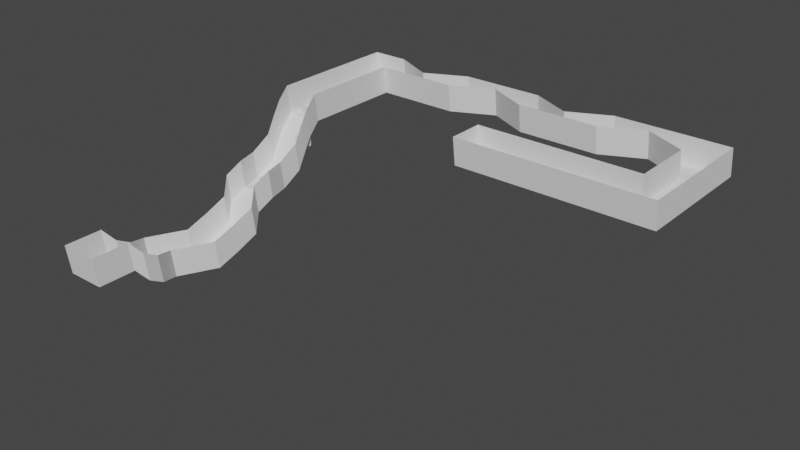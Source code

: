 # Source: level2_field.blend  (saved by Blender 2.82.7; exported with 4.5.12 LTS)
import bpy
from mathutils import Matrix  # noqa: F401  (used for matrix-valued properties, if any)

bpy.ops.wm.read_factory_settings(use_empty=True)
scene = bpy.context.scene
scene.name = 'Scene'

# ---- collections
col_collection = bpy.data.collections.new('Collection'); scene.collection.children.link(col_collection)

# ---- world
world_world = bpy.data.worlds.new('World'); scene.world = world_world
world_world.use_nodes = True; world_world.node_tree.nodes.clear()
_N = world_world.node_tree.nodes; _L = world_world.node_tree.links
n0 = _N.new('ShaderNodeOutputWorld'); n0.name = 'World Output'; n0.location = (300, 300)
n1 = _N.new('ShaderNodeBackground'); n1.name = 'Background'; n1.location = (10, 300)
n1.inputs[0].default_value = (0.05088, 0.05088, 0.05088, 1.0)
_L.new(n1.outputs[0], n0.inputs[0])
n0.is_active_output = True
world_world.color = (0.05088, 0.05088, 0.05088)
world_world.use_sun_shadow = False
world_world.sun_shadow_jitter_overblur = 0.0

# ---- meshes
me_plane = bpy.data.meshes.new('Plane')
me_plane.from_pydata([(-1.0, -0.5495, -1.0), (5.0, 3.45, 0.0), (-1.0, 5.45, 0.0), (4.52, 3.45, 0.0), (-0.448, 5.45, 0.0), (-0.448, -0.5495, -1.0), (-1.0, 4.97, 0.0), (5.0, 4.97, 0.0), (4.52, 4.97, 0.0), (-0.448, 4.97, 0.0), (-1.0, 0.002484, -1.0), (5.0, 4.002, 0.0), (4.52, 4.002, 0.0), (-0.448, 0.002484, -1.0), (3.278, 4.97, 0.0), (3.278, 5.45, 0.0), (0.794, 5.45, 0.0), (0.794, 4.97, 0.0), (0.173, 5.15, 0.0), (0.173, 4.97, 0.0), (1.415, 5.45, 0.0), (1.415, 5.27, 0.0), (2.657, 4.97, 0.0), (2.657, 5.15, 0.0), (-0.448, 3.441, 0.0), (-1.0, 3.441, 0.0), (-0.448, 3.441, 0.0), (-1.0, 3.441, 0.0), (-0.448, 3.441, 0.0), (-1.0, 3.441, 0.0), (-0.448, 3.441, 0.0), (-1.0, 3.441, 0.0), (-0.3937, 3.222, -0.147), (-0.9457, 3.222, -0.147), (-0.3621, 3.074, -0.3226), (-0.9141, 3.074, -0.3226), (-0.3339, 2.905, -0.567), (-0.8859, 2.905, -0.567), (-0.3609, 2.624, -0.7552), (-0.9129, 2.624, -0.7552), (-0.2642, 2.293, -0.7533), (-0.8162, 2.293, -0.7533), (-0.3055, 2.05, -0.9015), (-0.8575, 2.05, -0.9015), (-0.2147, 1.895, -1.149), (-0.7667, 1.895, -1.149), (-0.2586, 1.586, -1.314), (-0.8106, 1.586, -1.314), (-0.3955, 0.3905, -1.322), (-0.9475, 0.3905, -1.322), (-0.3839, 0.1666, -1.195), (-0.9359, 0.1666, -1.195), (-0.448, -0.005437, -0.991), (-1.0, -0.005437, -0.991)], [], [(6, 9, 4, 2), (12, 11, 7, 8), (3, 1, 11, 12), (0, 5, 13, 10), (22, 14, 15, 23), (9, 19, 18, 4), (17, 21, 20, 16), (24, 25, 27, 26), (28, 29, 31, 30), (32, 33, 35, 34), (34, 35, 37, 36), (36, 37, 39, 38), (38, 39, 41, 40), (40, 41, 43, 42), (42, 43, 45, 44), (44, 45, 47, 46), (48, 49, 51, 50), (50, 51, 53, 52)])
_uv = me_plane.uv_layers.new(name='UVMap')
_uv.uv.foreach_set('vector', [0.0, 0.92, 0.092, 0.92, 0.092, 1.0, 0.0, 1.0, 0.92, 0.092, 1.0, 0.092, 1.0, 0.92, 0.92, 0.92, 0.92, 0.0, 1.0, 0.0, 1.0, 0.092, 0.92, 0.092, 0.0, 0.0, 0.092, 0.0, 0.092, 0.092, 0.0, 0.092, 0.6095, 0.92, 0.713, 0.92, 0.713, 1.0, 0.6095, 1.0, 0.092, 0.92, 0.1955, 0.92, 0.1955, 1.0, 0.092, 1.0, 0.299, 0.92, 0.4025, 0.92, 0.4025, 1.0, 0.299, 1.0, 0.092, 0.6651, 0.0, 0.6651, 0.0, 0.6651, 0.092, 0.6651, 0.092, 0.6651, 0.0, 0.6651, 0.0, 0.6651, 0.092, 0.6651, 0.092, 0.6651, 0.0, 0.6651, 0.0, 0.6651, 0.092, 0.6651, 0.092, 0.6651, 0.0, 0.6651, 0.0, 0.6651, 0.092, 0.6651, 0.092, 0.6651, 0.0, 0.6651, 0.0, 0.6651, 0.092, 0.6651, 0.092, 0.6651, 0.0, 0.6651, 0.0, 0.6651, 0.092, 0.6651, 0.092, 0.6651, 0.0, 0.6651, 0.0, 0.6651, 0.092, 0.6651, 0.092, 0.6651, 0.0, 0.6651, 0.0, 0.6651, 0.092, 0.6651, 0.092, 0.6651, 0.0, 0.6651, 0.0, 0.6651, 0.092, 0.6651, 0.092, 0.6651, 0.0, 0.6651, 0.0, 0.6651, 0.092, 0.6651, 0.092, 0.6651, 0.0, 0.6651, 0.0, 0.6651, 0.092, 0.6651])
me_plane.use_remesh_fix_poles = True
me_plane.use_remesh_preserve_attributes = False
me_plane.use_mirror_vertex_groups = False
me_plane.update()
me_plane_001 = bpy.data.meshes.new('Plane.001')
me_plane_001.from_pydata([(-0.4463, 1.805, -1.219), (-0.4463, 1.93, -1.219), (-0.4485, 1.803, -1.104), (-0.3235, 1.803, -1.229), (-0.4485, 1.928, -1.104), (-0.3235, 1.928, -1.229), (-0.3235, 1.803, -1.104), (-0.3235, 1.928, -1.104), (-0.4374, 3.267, -0.1716), (-0.4374, 3.267, -0.328), (-0.4374, 3.111, -0.1716), (-0.4374, 3.111, -0.328), (-0.5937, 3.267, -0.1716), (-0.5937, 3.267, -0.328), (-0.5937, 3.111, -0.1716), (-0.5937, 3.111, -0.328), (-0.8012, 2.524, -0.8033), (-0.8012, 2.524, -0.6844), (-0.8012, 2.643, -0.8033), (-0.8012, 2.643, -0.6844), (-0.6824, 2.524, -0.8033), (-0.6824, 2.524, -0.6844), (-0.6824, 2.643, -0.8033), (-0.6824, 2.643, -0.6844), (-0.9276, 3.499, -0.06521), (-0.9276, 3.499, 0.06521), (-0.9276, 3.63, -0.06521), (-0.9276, 3.63, 0.06521), (-0.7972, 3.499, -0.06521), (-0.7972, 3.499, 0.06521), (-0.7972, 3.63, -0.06521), (-0.7972, 3.63, 0.06521), (-0.8205, 1.176, -1.449), (-0.8205, 1.176, -1.334), (-0.8205, 1.291, -1.449), (-0.8205, 1.291, -1.334), (-0.7059, 1.176, -1.449), (-0.7059, 1.176, -1.334), (-0.7059, 1.291, -1.449), (-0.7059, 1.291, -1.334)], [], [(1, 4, 7, 5), (0, 2, 4, 1), (5, 7, 6, 3), (3, 6, 2, 0), (1, 5, 3, 0), (7, 4, 2, 6), (8, 10, 11, 9), (10, 14, 15, 11), (14, 12, 13, 15), (12, 8, 9, 13), (10, 8, 12, 14), (15, 11, 9, 13), (16, 17, 19, 18), (18, 19, 23, 22), (22, 23, 21, 20), (20, 21, 17, 16), (18, 22, 20, 16), (23, 19, 17, 21), (24, 25, 27, 26), (26, 27, 31, 30), (30, 31, 29, 28), (28, 29, 25, 24), (26, 30, 28, 24), (31, 27, 25, 29), (32, 33, 35, 34), (34, 35, 39, 38), (38, 39, 37, 36), (36, 37, 33, 32), (34, 38, 36, 32), (39, 35, 33, 37)])
_uv = me_plane_001.uv_layers.new(name='UVMap')
_uv.uv.foreach_set('vector', [0.375, 0.0, 0.625, 0.0, 0.625, 0.25, 0.375, 0.25, 0.375, 0.25, 0.625, 0.25, 0.625, 0.5, 0.375, 0.5, 0.375, 0.5, 0.625, 0.5, 0.625, 0.75, 0.375, 0.75, 0.375, 0.75, 0.625, 0.75, 0.625, 1.0, 0.375, 1.0, 0.125, 0.5, 0.375, 0.5, 0.375, 0.75, 0.125, 0.75, 0.625, 0.5, 0.875, 0.5, 0.875, 0.75, 0.625, 0.75, 0.375, 0.0, 0.375, 0.25, 0.625, 0.25, 0.625, 0.0, 0.375, 0.25, 0.375, 0.5, 0.625, 0.5, 0.625, 0.25, 0.375, 0.5, 0.375, 0.75, 0.625, 0.75, 0.625, 0.5, 0.375, 0.75, 0.375, 1.0, 0.625, 1.0, 0.625, 0.75, 0.125, 0.5, 0.125, 0.75, 0.375, 0.75, 0.375, 0.5, 0.625, 0.5, 0.875, 0.5, 0.875, 0.75, 0.625, 0.75, 0.375, 0.0, 0.625, 0.0, 0.625, 0.25, 0.375, 0.25, 0.375, 0.25, 0.625, 0.25, 0.625, 0.5, 0.375, 0.5, 0.375, 0.5, 0.625, 0.5, 0.625, 0.75, 0.375, 0.75, 0.375, 0.75, 0.625, 0.75, 0.625, 1.0, 0.375, 1.0, 0.125, 0.5, 0.375, 0.5, 0.375, 0.75, 0.125, 0.75, 0.625, 0.5, 0.875, 0.5, 0.875, 0.75, 0.625, 0.75, 0.375, 0.0, 0.625, 0.0, 0.625, 0.25, 0.375, 0.25, 0.375, 0.25, 0.625, 0.25, 0.625, 0.5, 0.375, 0.5, 0.375, 0.5, 0.625, 0.5, 0.625, 0.75, 0.375, 0.75, 0.375, 0.75, 0.625, 0.75, 0.625, 1.0, 0.375, 1.0, 0.125, 0.5, 0.375, 0.5, 0.375, 0.75, 0.125, 0.75, 0.625, 0.5, 0.875, 0.5, 0.875, 0.75, 0.625, 0.75, 0.375, 0.0, 0.625, 0.0, 0.625, 0.25, 0.375, 0.25, 0.375, 0.25, 0.625, 0.25, 0.625, 0.5, 0.375, 0.5, 0.375, 0.5, 0.625, 0.5, 0.625, 0.75, 0.375, 0.75, 0.375, 0.75, 0.625, 0.75, 0.625, 1.0, 0.375, 1.0, 0.125, 0.5, 0.375, 0.5, 0.375, 0.75, 0.125, 0.75, 0.625, 0.5, 0.875, 0.5, 0.875, 0.75, 0.625, 0.75])
me_plane_001.use_remesh_fix_poles = True
me_plane_001.use_remesh_preserve_attributes = False
me_plane_001.use_mirror_vertex_groups = False
me_plane_001.update()
me_plane_002 = bpy.data.meshes.new('Plane.002')
me_plane_002.from_pydata([(-1.0, -0.5495, -1.0), (5.0, 3.45, 0.0), (-1.0, 5.45, 0.0), (5.0, 5.45, 0.0), (4.52, 3.45, 0.0), (4.52, 5.45, 0.0), (-0.448, 5.45, 0.0), (-0.448, -0.5495, -1.0), (-1.0, 4.97, 0.0), (5.0, 4.97, 0.0), (4.52, 4.97, 0.0), (-0.448, 4.97, 0.0), (-1.0, 0.002484, -1.0), (5.0, 4.002, 0.0), (4.52, 4.002, 0.0), (-0.448, 0.002484, -1.0), (2.036, 3.45, 0.0), (2.036, 4.002, 0.0), (2.036, 5.45, 0.0), (2.036, 4.97, 0.0), (3.278, 4.97, 0.0), (3.278, 5.45, 0.0), (0.794, 5.45, 0.0), (0.794, 4.97, 0.0), (0.173, 5.15, 0.0), (0.173, 4.97, 0.0), (1.415, 5.45, 0.0), (1.415, 5.27, 0.0), (2.657, 4.97, 0.0), (2.657, 5.15, 0.0), (3.899, 5.27, 0.0), (3.899, 5.45, 0.0), (-0.448, 3.441, 0.0), (-1.0, 3.441, 0.0), (-0.448, 3.441, 0.0), (-1.0, 3.441, 0.0), (-0.448, 3.441, 0.0), (-1.0, 3.441, 0.0), (-0.448, 3.441, 0.0), (-1.0, 3.441, 0.0), (-0.448, 3.441, 0.0), (-1.0, 3.441, 0.0), (-0.3937, 3.222, -0.147), (-0.9457, 3.222, -0.147), (-0.3621, 3.074, -0.3226), (-0.9141, 3.074, -0.3226), (-0.3339, 2.905, -0.567), (-0.8859, 2.905, -0.567), (-0.3609, 2.624, -0.7552), (-0.9129, 2.624, -0.7552), (-0.2642, 2.293, -0.7533), (-0.8162, 2.293, -0.7533), (-0.3055, 2.05, -0.9015), (-0.8575, 2.05, -0.9015), (-0.2147, 1.895, -1.149), (-0.7667, 1.895, -1.149), (-0.2586, 1.586, -1.314), (-0.8106, 1.586, -1.314), (-0.2935, 1.267, -1.448), (-0.8455, 1.267, -1.448), (-0.5518, 0.7215, -1.44), (-1.104, 0.7215, -1.44), (-0.3955, 0.3905, -1.322), (-0.9475, 0.3905, -1.322), (-0.3839, 0.1666, -1.195), (-0.9359, 0.1666, -1.195), (-0.448, -0.005437, -0.991), (-1.0, -0.005437, -0.991), (-1.0, -0.05252, -0.5761), (-1.0, -0.6045, -0.5761), (4.52, 3.395, 0.4239), (5.0, 3.395, 0.4239), (5.0, 4.915, 0.4239), (5.0, 5.395, 0.4239), (-0.448, 5.395, 0.4239), (-1.0, 5.395, 0.4239), (2.036, 3.395, 0.4239), (4.52, 5.395, 0.4239), (4.52, 4.915, 0.4239), (0.173, 5.095, 0.4239), (-0.448, -0.6045, -0.5761), (-0.448, 4.915, 0.4239), (-1.0, 4.915, 0.4239), (5.0, 3.947, 0.4239), (4.52, 3.947, 0.4239), (-0.448, 3.386, 0.4239), (0.173, 4.915, 0.4239), (-0.448, -0.05252, -0.5761), (2.657, 4.915, 0.4239), (2.036, 4.915, 0.4239), (2.657, 5.095, 0.4239), (2.036, 5.395, 0.4239), (2.036, 3.947, 0.4239), (3.899, 5.215, 0.4239), (3.278, 4.915, 0.4239), (3.899, 5.395, 0.4239), (3.278, 5.395, 0.4239), (1.415, 5.395, 0.4239), (0.794, 5.395, 0.4239), (1.415, 5.215, 0.4239), (0.794, 4.915, 0.4239), (-1.0, 3.386, 0.4239), (-0.448, 3.386, 0.4239), (-1.0, 3.386, 0.4239), (-0.448, 3.386, 0.4239), (-1.0, 3.386, 0.4239), (-0.3937, 3.167, 0.2769), (-0.9457, 3.167, 0.2769), (-0.3621, 3.019, 0.1013), (-0.9141, 3.019, 0.1013), (-0.3339, 2.85, -0.1431), (-0.8859, 2.85, -0.1431), (-0.3609, 2.569, -0.3313), (-0.9129, 2.569, -0.3313), (-0.2642, 2.238, -0.3294), (-0.8162, 2.238, -0.3294), (-0.3055, 1.995, -0.4776), (-0.8575, 1.995, -0.4776), (-0.2147, 1.84, -0.7254), (-0.7667, 1.84, -0.7254), (-0.2586, 1.531, -0.8901), (-0.8106, 1.531, -0.8901), (-0.2935, 1.212, -1.024), (-0.8455, 1.212, -1.024), (-0.5518, 0.6665, -1.017), (-1.104, 0.6665, -1.017), (-0.3955, 0.3355, -0.8981), (-0.9475, 0.3355, -0.8981), (-0.3839, 0.1116, -0.7714), (-0.9359, 0.1116, -0.7714), (-0.448, -0.06044, -0.5671), (-1.0, -0.06044, -0.5671)], [], [(34, 35, 37, 36), (38, 40, 41, 39), (11, 81, 86, 25), (49, 113, 115, 51), (30, 93, 78, 10), (50, 114, 112, 48), (5, 77, 95, 31), (1, 71, 83, 13), (51, 115, 117, 53), (8, 82, 101, 33), (7, 80, 87, 15), (52, 116, 114, 50), (19, 89, 88, 28), (53, 117, 119, 55), (54, 118, 116, 52), (29, 90, 91, 18), (14, 84, 92, 17), (56, 120, 118, 54), (17, 92, 76, 16), (55, 119, 121, 57), (12, 68, 69, 0), (39, 103, 105, 41), (20, 94, 93, 30), (4, 70, 71, 1), (57, 121, 123, 59), (40, 104, 102, 38), (31, 95, 96, 21), (9, 72, 73, 3), (58, 122, 120, 56), (6, 74, 75, 2), (41, 105, 107, 43), (26, 97, 98, 22), (16, 76, 70, 4), (59, 123, 125, 61), (42, 106, 104, 40), (23, 100, 99, 27), (3, 73, 77, 5), (60, 124, 122, 58), (43, 107, 109, 45), (22, 98, 79, 24), (24, 79, 74, 6), (61, 125, 127, 63), (44, 108, 106, 42), (25, 86, 100, 23), (0, 69, 80, 7), (62, 126, 124, 60), (45, 109, 111, 47), (18, 91, 97, 26), (2, 75, 82, 8), (63, 127, 129, 65), (46, 110, 108, 44), (27, 99, 89, 19), (13, 83, 72, 9), (64, 128, 126, 62), (10, 78, 84, 14), (47, 111, 113, 49), (28, 88, 94, 20), (32, 85, 81, 11), (65, 129, 131, 67), (48, 112, 110, 46), (21, 96, 90, 29), (66, 130, 128, 64)])
_uv = me_plane_002.uv_layers.new(name='UVMap')
_uv.uv.foreach_set('vector', [0.092, 0.6651, 0.0, 0.6651, 0.0, 0.6651, 0.092, 0.6651, 0.092, 0.6651, 0.092, 0.6651, 0.0, 0.6651, 0.0, 0.6651, 0.092, 0.92, 0.092, 0.92, 0.1955, 0.92, 0.1955, 0.92, 0.0, 0.6651, 0.0, 0.6651, 0.0, 0.6651, 0.0, 0.6651, 0.8165, 0.92, 0.8165, 0.92, 0.92, 0.92, 0.92, 0.92, 0.092, 0.6651, 0.092, 0.6651, 0.092, 0.6651, 0.092, 0.6651, 0.92, 1.0, 0.92, 1.0, 0.8165, 1.0, 0.8165, 1.0, 1.0, 0.0, 1.0, 0.0, 1.0, 0.092, 1.0, 0.092, 0.0, 0.6651, 0.0, 0.6651, 0.0, 0.6651, 0.0, 0.6651, 0.0, 0.92, 0.0, 0.92, 0.0, 0.6651, 0.0, 0.6651, 0.092, 0.0, 0.092, 0.0, 0.092, 0.092, 0.092, 0.092, 0.092, 0.6651, 0.092, 0.6651, 0.092, 0.6651, 0.092, 0.6651, 0.506, 0.92, 0.506, 0.92, 0.6095, 0.92, 0.6095, 0.92, 0.0, 0.6651, 0.0, 0.6651, 0.0, 0.6651, 0.0, 0.6651, 0.092, 0.6651, 0.092, 0.6651, 0.092, 0.6651, 0.092, 0.6651, 0.6095, 1.0, 0.6095, 1.0, 0.506, 1.0, 0.506, 1.0, 0.92, 0.092, 0.92, 0.092, 0.506, 0.092, 0.506, 0.092, 0.092, 0.6651, 0.092, 0.6651, 0.092, 0.6651, 0.092, 0.6651, 0.506, 0.092, 0.506, 0.092, 0.506, 0.0, 0.506, 0.0, 0.0, 0.6651, 0.0, 0.6651, 0.0, 0.6651, 0.0, 0.6651, 0.0, 0.092, 0.0, 0.092, 0.0, 0.0, 0.0, 0.0, 0.0, 0.6651, 0.0, 0.6651, 0.0, 0.6651, 0.0, 0.6651, 0.713, 0.92, 0.713, 0.92, 0.8165, 0.92, 0.8165, 0.92, 0.92, 0.0, 0.92, 0.0, 1.0, 0.0, 1.0, 0.0, 0.0, 0.6651, 0.0, 0.6651, 0.0, 0.6651, 0.0, 0.6651, 0.092, 0.6651, 0.092, 0.6651, 0.092, 0.6651, 0.092, 0.6651, 0.8165, 1.0, 0.8165, 1.0, 0.713, 1.0, 0.713, 1.0, 1.0, 0.92, 1.0, 0.92, 1.0, 1.0, 1.0, 1.0, 0.092, 0.6651, 0.092, 0.6651, 0.092, 0.6651, 0.092, 0.6651, 0.092, 1.0, 0.092, 1.0, 0.0, 1.0, 0.0, 1.0, 0.0, 0.6651, 0.0, 0.6651, 0.0, 0.6651, 0.0, 0.6651, 0.4025, 1.0, 0.4025, 1.0, 0.299, 1.0, 0.299, 1.0, 0.506, 0.0, 0.506, 0.0, 0.92, 0.0, 0.92, 0.0, 0.0, 0.6651, 0.0, 0.6651, 0.0, 0.6651, 0.0, 0.6651, 0.092, 0.6651, 0.092, 0.6651, 0.092, 0.6651, 0.092, 0.6651, 0.299, 0.92, 0.299, 0.92, 0.4025, 0.92, 0.4025, 0.92, 1.0, 1.0, 1.0, 1.0, 0.92, 1.0, 0.92, 1.0, 0.092, 0.6651, 0.092, 0.6651, 0.092, 0.6651, 0.092, 0.6651, 0.0, 0.6651, 0.0, 0.6651, 0.0, 0.6651, 0.0, 0.6651, 0.299, 1.0, 0.299, 1.0, 0.1955, 1.0, 0.1955, 1.0, 0.1955, 1.0, 0.1955, 1.0, 0.092, 1.0, 0.092, 1.0, 0.0, 0.6651, 0.0, 0.6651, 0.0, 0.6651, 0.0, 0.6651, 0.092, 0.6651, 0.092, 0.6651, 0.092, 0.6651, 0.092, 0.6651, 0.1955, 0.92, 0.1955, 0.92, 0.299, 0.92, 0.299, 0.92, 0.0, 0.0, 0.0, 0.0, 0.092, 0.0, 0.092, 0.0, 0.092, 0.6651, 0.092, 0.6651, 0.092, 0.6651, 0.092, 0.6651, 0.0, 0.6651, 0.0, 0.6651, 0.0, 0.6651, 0.0, 0.6651, 0.506, 1.0, 0.506, 1.0, 0.4025, 1.0, 0.4025, 1.0, 0.0, 1.0, 0.0, 1.0, 0.0, 0.92, 0.0, 0.92, 0.0, 0.6651, 0.0, 0.6651, 0.0, 0.6651, 0.0, 0.6651, 0.092, 0.6651, 0.092, 0.6651, 0.092, 0.6651, 0.092, 0.6651, 0.4025, 0.92, 0.4025, 0.92, 0.506, 0.92, 0.506, 0.92, 1.0, 0.092, 1.0, 0.092, 1.0, 0.92, 1.0, 0.92, 0.092, 0.6651, 0.092, 0.6651, 0.092, 0.6651, 0.092, 0.6651, 0.92, 0.92, 0.92, 0.92, 0.92, 0.092, 0.92, 0.092, 0.0, 0.6651, 0.0, 0.6651, 0.0, 0.6651, 0.0, 0.6651, 0.6095, 0.92, 0.6095, 0.92, 0.713, 0.92, 0.713, 0.92, 0.092, 0.6651, 0.092, 0.6651, 0.092, 0.92, 0.092, 0.92, 0.0, 0.6651, 0.0, 0.6651, 0.0, 0.6651, 0.0, 0.6651, 0.092, 0.6651, 0.092, 0.6651, 0.092, 0.6651, 0.092, 0.6651, 0.713, 1.0, 0.713, 1.0, 0.6095, 1.0, 0.6095, 1.0, 0.092, 0.6651, 0.092, 0.6651, 0.092, 0.6651, 0.092, 0.6651])
me_plane_002.use_remesh_fix_poles = True
me_plane_002.use_remesh_preserve_attributes = False
me_plane_002.use_mirror_vertex_groups = False
me_plane_002.update()
me_plane_003 = bpy.data.meshes.new('Plane.003')
me_plane_003.from_pydata([(5.0, 5.45, 0.0), (4.52, 3.45, 0.0), (4.52, 5.45, 0.0), (-1.0, 4.97, 0.0), (5.0, 4.97, 0.0), (4.52, 4.97, 0.0), (-0.448, 4.97, 0.0), (4.52, 4.002, 0.0), (2.036, 3.45, 0.0), (2.036, 4.002, 0.0), (2.036, 5.45, 0.0), (2.036, 4.97, 0.0), (1.415, 5.45, 0.0), (1.415, 5.27, 0.0), (2.657, 4.97, 0.0), (2.657, 5.15, 0.0), (-0.448, 3.441, 0.0), (-1.0, 3.441, 0.0)], [], [(5, 4, 0, 2), (17, 16, 6, 3), (13, 11, 10, 12), (8, 1, 7, 9), (11, 14, 15, 10)])
_uv = me_plane_003.uv_layers.new(name='UVMap')
_uv.uv.foreach_set('vector', [0.92, 0.92, 1.0, 0.92, 1.0, 1.0, 0.92, 1.0, 0.0, 0.6651, 0.092, 0.6651, 0.092, 0.92, 0.0, 0.92, 0.4025, 0.92, 0.506, 0.92, 0.506, 1.0, 0.4025, 1.0, 0.506, 0.0, 0.92, 0.0, 0.92, 0.092, 0.506, 0.092, 0.506, 0.92, 0.6095, 0.92, 0.6095, 1.0, 0.506, 1.0])
me_plane_003.use_remesh_fix_poles = True
me_plane_003.use_remesh_preserve_attributes = False
me_plane_003.use_mirror_vertex_groups = False
me_plane_003.update()
me_plane_004 = bpy.data.meshes.new('Plane.004')
me_plane_004.from_pydata([(4.52, 5.45, 0.0), (4.52, 4.97, 0.0), (3.278, 4.97, 0.0), (3.278, 5.45, 0.0), (0.794, 5.45, 0.0), (0.794, 4.97, 0.0), (0.173, 5.15, 0.0), (0.173, 4.97, 0.0), (3.899, 5.27, 0.0), (3.899, 5.45, 0.0), (-0.448, 3.441, 0.0), (-1.0, 3.441, 0.0), (-0.3937, 3.222, -0.147), (-0.9457, 3.222, -0.147), (-0.2586, 1.586, -1.314), (-0.8106, 1.586, -1.314), (-0.2935, 1.267, -1.448), (-0.8455, 1.267, -1.448), (-0.5518, 0.7215, -1.44), (-1.104, 0.7215, -1.44), (-0.3955, 0.3905, -1.322), (-0.9475, 0.3905, -1.322)], [], [(8, 1, 0, 9), (7, 5, 4, 6), (2, 8, 9, 3), (10, 11, 13, 12), (14, 15, 17, 16), (16, 17, 19, 18), (18, 19, 21, 20)])
_uv = me_plane_004.uv_layers.new(name='UVMap')
_uv.uv.foreach_set('vector', [0.8165, 0.92, 0.92, 0.92, 0.92, 1.0, 0.8165, 1.0, 0.1955, 0.92, 0.299, 0.92, 0.299, 1.0, 0.1955, 1.0, 0.713, 0.92, 0.8165, 0.92, 0.8165, 1.0, 0.713, 1.0, 0.092, 0.6651, 0.0, 0.6651, 0.0, 0.6651, 0.092, 0.6651, 0.092, 0.6651, 0.0, 0.6651, 0.0, 0.6651, 0.092, 0.6651, 0.092, 0.6651, 0.0, 0.6651, 0.0, 0.6651, 0.092, 0.6651, 0.092, 0.6651, 0.0, 0.6651, 0.0, 0.6651, 0.092, 0.6651])
me_plane_004.use_remesh_fix_poles = True
me_plane_004.use_remesh_preserve_attributes = False
me_plane_004.use_mirror_vertex_groups = False
me_plane_004.update()

# ---- objects
ob_gress = bpy.data.objects.new('Gress', me_plane)
ob_barrier = bpy.data.objects.new('Barrier', me_plane_001)
ob_wall = bpy.data.objects.new('Wall', me_plane_002)
ob_send = bpy.data.objects.new('Send', me_plane_003)
ob_asphalt = bpy.data.objects.new('Asphalt', me_plane_004)

# ---- transforms, parenting, visibility, modifiers, constraints
ob_gress.location = (0.0, 0.0, 0.0)
ob_gress.lineart.crease_threshold = 0.0
ob_barrier.location = (0.0, 0.0, 0.0)
ob_barrier.lineart.crease_threshold = 0.0
ob_wall.location = (0.0, 0.0, 0.0)
ob_wall.lineart.crease_threshold = 0.0
ob_send.location = (0.0, 0.0, 0.0)
ob_send.lineart.crease_threshold = 0.0
ob_asphalt.location = (0.0, 0.0, 0.0)
ob_asphalt.lineart.crease_threshold = 0.0

# ---- collection membership
col_collection.objects.link(ob_gress)
col_collection.objects.link(ob_barrier)
col_collection.objects.link(ob_wall)
col_collection.objects.link(ob_send)
col_collection.objects.link(ob_asphalt)

# ---- scene / render settings (as saved in the file)
scene.frame_start = 1; scene.frame_end = 250; scene.frame_set(0)
scene.render.engine = 'BLENDER_EEVEE_NEXT'
scene.cycles.use_denoising = False
scene.cycles.samples = 128
scene.cycles.sampling_pattern = 'TABULATED_SOBOL'
scene.cycles.use_adaptive_sampling = False
scene.cycles.use_light_tree = False
scene.view_settings.view_transform = 'Filmic'
bpy.context.view_layer.update()

# ---- added for rendering (the .blend has no active camera and no usable light): camera, sun
cam_auto = bpy.data.cameras.new('AutoCamera')
cam_auto.lens = 50.0
cam_auto.sensor_width = 36.0
cam_auto.clip_end = 1000.0
ob_auto_camera = bpy.data.objects.new('AutoCamera', cam_auto)
scene.collection.objects.link(ob_auto_camera)
ob_auto_camera.location = (10.0894, -7.34656, 6.00049)
ob_auto_camera.rotation_euler = (1.09748, -7.21219e-08, 0.694738)
scene.camera = ob_auto_camera
light_auto_sun = bpy.data.lights.new('AutoSun', 'SUN')
light_auto_sun.energy = 3.0
light_auto_sun.angle = 0.0523599
ob_auto_sun = bpy.data.objects.new('AutoSun', light_auto_sun)
scene.collection.objects.link(ob_auto_sun)
ob_auto_sun.rotation_euler = (0.872665, 0.174533, 0.523599)
bpy.context.view_layer.update()

